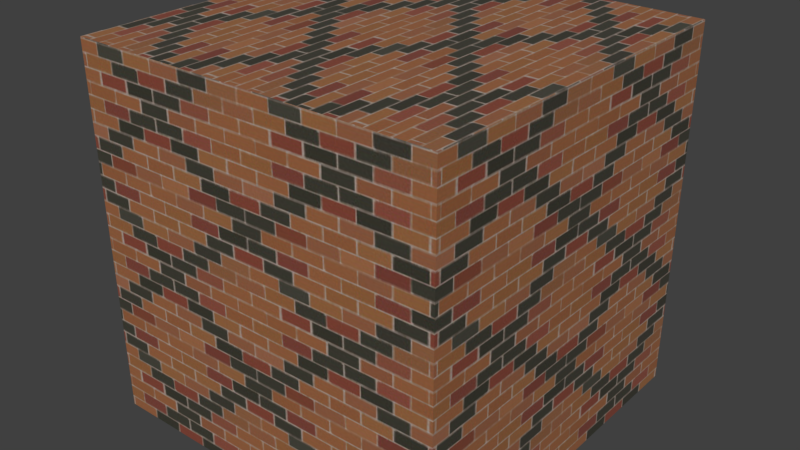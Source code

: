 # Source: Brick_Patterned_04.blend  (saved by Blender 2.82.7; exported with 4.5.12 LTS)
import bpy
from mathutils import Matrix  # noqa: F401  (used for matrix-valued properties, if any)

bpy.ops.wm.read_factory_settings(use_empty=True)
scene = bpy.context.scene
scene.name = 'Scene'

# ---- collections
col_collection_1 = bpy.data.collections.new('Collection 1'); scene.collection.children.link(col_collection_1)

# ---- images (referenced by path relative to the original .blend; pixels are not part of the script)
import os
ASSET_DIR = os.environ.get("B2B_ASSET_DIR", "")  # directory of the original .blend (textures are referenced by path, not embedded)
HERE = os.path.dirname(os.path.abspath(__file__))  # packed textures are extracted next to this script under _unpacked/

def load_image(name, relpath, width, height, colorspace="sRGB"):
    """Load a texture the original file referenced (path relative to the .blend, or extracted next to this script)."""
    p = next((c for c in (os.path.join(HERE, relpath), os.path.join(ASSET_DIR, relpath)) if relpath and os.path.exists(c)), "")
    if p:
        img = bpy.data.images.load(p, check_existing=True)
        img.name = name
    else:  # same state as the original file: an image datablock whose file is absent (Cycles renders it pink)
        img = bpy.data.images.new(name, width, height)
        img.source = "FILE"
        img.filepath = "//" + (relpath or name)
    img.colorspace_settings.name = colorspace
    return img
img_chocofur_brick_patterned_04_diff_jpg = load_image('Chocofur_brick_patterned_04_diff.jpg', '_unpacked/Chocofur_brick_patterned_04_diff.62a60ab2.jpg', 512, 512, 'sRGB')
img_chocofur_brick_patterned_04_disp_jpg = load_image('Chocofur_brick_patterned_04_disp.jpg', '_unpacked/Chocofur_brick_patterned_04_disp.8cfdf0c6.jpg', 512, 512, 'sRGB')

# ---- materials (node trees are filled in below, after node groups)
mat_brick_patterned_04 = bpy.data.materials.new('Brick Patterned 04')
mat_brick_patterned_04.displacement_method = 'DISPLACEMENT'
mat_brick_patterned_04.alpha_threshold = 0.0
mat_brick_patterned_04.roughness = 0.5

# ---- node groups
ng_chocofur_glossy_shader_003 = bpy.data.node_groups.new('Chocofur_Glossy_Shader.003', 'ShaderNodeTree')
_s = ng_chocofur_glossy_shader_003.interface.new_socket(name='Shader', in_out='OUTPUT', socket_type='NodeSocketShader')
_s = ng_chocofur_glossy_shader_003.interface.new_socket(name='Color: Diffuse', in_out='INPUT', socket_type='NodeSocketColor')
_s.default_value = (0.0331, 0.0331, 0.0331, 1.0)
_s = ng_chocofur_glossy_shader_003.interface.new_socket(name='Color: Reflection', in_out='INPUT', socket_type='NodeSocketColor')
_s.default_value = (0.7874, 0.7874, 0.7874, 1.0)
_s = ng_chocofur_glossy_shader_003.interface.new_socket(name='Reflection_Strength', in_out='INPUT', socket_type='NodeSocketFloat')
_s.subtype = 'FACTOR'
_s.default_value = 1.0
_s.min_value = 0.0
_s.max_value = 10.0
_s = ng_chocofur_glossy_shader_003.interface.new_socket(name='Reflection_Glossiness', in_out='INPUT', socket_type='NodeSocketFloat')
_s.subtype = 'FACTOR'
_s.default_value = 0.1
_s.min_value = 0.0
_s.max_value = 1.0
_s = ng_chocofur_glossy_shader_003.interface.new_socket(name='Glossy_90_Strength', in_out='INPUT', socket_type='NodeSocketFloat')
_s.subtype = 'FACTOR'
_s.default_value = 0.5
_s.min_value = 0.0
_s.max_value = 10.0
_N = ng_chocofur_glossy_shader_003.nodes; _L = ng_chocofur_glossy_shader_003.links
n0 = _N.new('ShaderNodeLayerWeight'); n0.name = 'Layer Weight.001'; n0.location = (-1355, 575)
n1 = _N.new('ShaderNodeRGBCurve'); n1.name = 'RGB Curves.001'; n1.location = (-761, 971)
n1.width = 239
_c = n1.mapping.curves[3]
while len(_c.points) > 2: _c.points.remove(_c.points[-1])
_c.points[0].location = (0.0, 0.01875); _c.points[0].handle_type = 'AUTO'
_c.points[1].location = (0.8, 0.25); _c.points[1].handle_type = 'AUTO'
_p = _c.points.new(1.0, 1.0); _p.handle_type = 'AUTO'
n1.mapping.update()
n2 = _N.new('ShaderNodeRGBCurve'); n2.name = 'RGB Curves'; n2.location = (-756, 612)
n2.width = 239
_c = n2.mapping.curves[3]
while len(_c.points) > 2: _c.points.remove(_c.points[-1])
_c.points[0].location = (0.0, 0.0); _c.points[0].handle_type = 'AUTO'
_c.points[1].location = (0.25, 0.0); _c.points[1].handle_type = 'AUTO'
_p = _c.points.new(0.5, 0.0); _p.handle_type = 'AUTO'
_p = _c.points.new(0.75, 0.0); _p.handle_type = 'AUTO'
_p = _c.points.new(0.94178, 0.1625); _p.handle_type = 'AUTO'
_p = _c.points.new(1.0, 1.0); _p.handle_type = 'AUTO'
n2.mapping.update()
n3 = _N.new('ShaderNodeMixShader'); n3.name = 'Mix Shader'; n3.location = (483, -32)
n4 = _N.new('ShaderNodeBsdfDiffuse'); n4.name = 'Diffuse BSDF.001'; n4.location = (108, 16)
n5 = _N.new('ShaderNodeMixShader'); n5.name = 'Mix Shader.001'; n5.location = (100, -124)
n6 = _N.new('NodeGroupOutput'); n6.name = 'Group Output'; n6.location = (864, -49)
n7 = _N.new('NodeGroupInput'); n7.name = 'Group Input'; n7.location = (-1371, -327)
n8 = _N.new('ShaderNodeMath'); n8.name = 'Math.003'; n8.location = (-612, -291)
n8.operation = 'MULTIPLY'
n8.inputs[1].default_value = 2.0
n8.inputs[2].default_value = 0.0
n9 = _N.new('ShaderNodeMixShader'); n9.name = 'Mix Shader.002'; n9.location = (-169, -128)
n10 = _N.new('ShaderNodeBsdfAnisotropic'); n10.name = 'Glossy BSDF.002'; n10.location = (-381, -118)
n10.distribution = 'GGX'
n11 = _N.new('ShaderNodeBsdfAnisotropic'); n11.name = 'Glossy BSDF.003'; n11.location = (-387, -300)
n11.distribution = 'GGX'
n12 = _N.new('ShaderNodeBsdfAnisotropic'); n12.name = 'Glossy BSDF.001'; n12.location = (-382, -479)
n12.distribution = 'GGX'
n12.inputs[0].default_value = (0.89, 0.89, 0.89, 1.0)
n13 = _N.new('ShaderNodeMath'); n13.name = 'Math.001'; n13.location = (-608, -477)
n13.operation = 'MULTIPLY'
n13.inputs[1].default_value = 0.01
n13.inputs[2].default_value = 0.0
n14 = _N.new('ShaderNodeMath'); n14.name = 'Math.004'; n14.location = (-858, -123)
n14.operation = 'MULTIPLY'
n14.inputs[2].default_value = 0.0
n15 = _N.new('ShaderNodeMath'); n15.name = 'Math.002'; n15.location = (-246, 440)
n15.operation = 'MULTIPLY'
n15.inputs[2].default_value = 0.0
n16 = _N.new('ShaderNodeMath'); n16.name = 'Math'; n16.location = (-116, 738)
n16.operation = 'MULTIPLY'
n16.inputs[2].default_value = 0.0
n17 = _N.new('ShaderNodeMath'); n17.name = 'Math.005'; n17.location = (-499, 133)
n17.operation = 'MULTIPLY'
n17.inputs[1].default_value = 2.0
n17.inputs[2].default_value = 0.0
n18 = _N.new('ShaderNodeMath'); n18.name = 'Math.006'; n18.location = (-620, -120)
n18.operation = 'POWER'
n19 = _N.new('ShaderNodeMath'); n19.name = 'Math.007'; n19.location = (-499, -295)
n19.operation = 'POWER'
n20 = _N.new('ShaderNodeMath'); n20.name = 'Math.008'; n20.location = (-495, -478)
n20.operation = 'POWER'
_L.new(n12.outputs[0], n5.inputs[2])
_L.new(n10.outputs[0], n9.inputs[1])
_L.new(n4.outputs[0], n3.inputs[1])
_L.new(n5.outputs[0], n3.inputs[2])
_L.new(n3.outputs[0], n6.inputs[0])
_L.new(n0.outputs[1], n1.inputs[1])
_L.new(n0.outputs[1], n2.inputs[1])
_L.new(n1.outputs[0], n16.inputs[0])
_L.new(n2.outputs[0], n15.inputs[0])
_L.new(n7.outputs[0], n4.inputs[0])
_L.new(n7.outputs[1], n10.inputs[0])
_L.new(n16.outputs[0], n3.inputs[0])
_L.new(n7.outputs[3], n13.inputs[0])
_L.new(n15.outputs[0], n5.inputs[0])
_L.new(n7.outputs[1], n11.inputs[0])
_L.new(n9.outputs[0], n5.inputs[1])
_L.new(n11.outputs[0], n9.inputs[2])
_L.new(n7.outputs[3], n14.inputs[0])
_L.new(n14.outputs[0], n8.inputs[0])
_L.new(n17.outputs[0], n15.inputs[1])
_L.new(n7.outputs[2], n16.inputs[1])
_L.new(n7.outputs[4], n17.inputs[0])
_L.new(n14.outputs[0], n18.inputs[0])
_L.new(n18.outputs[0], n10.inputs[1])
_L.new(n8.outputs[0], n19.inputs[0])
_L.new(n19.outputs[0], n11.inputs[1])
_L.new(n13.outputs[0], n20.inputs[0])
_L.new(n20.outputs[0], n12.inputs[1])
n6.is_active_output = True
ng_chocofur_color_correct_003 = bpy.data.node_groups.new('Chocofur_Color_Correct.003', 'ShaderNodeTree')
_s = ng_chocofur_color_correct_003.interface.new_socket(name='Diff_Color', in_out='OUTPUT', socket_type='NodeSocketColor')
_s.default_value = (0.0, 0.0, 0.0, 0.0)
_s = ng_chocofur_color_correct_003.interface.new_socket(name='Refl_Strength', in_out='OUTPUT', socket_type='NodeSocketFloat')
_s.min_value = 0.0
_s.max_value = 0.0
_s = ng_chocofur_color_correct_003.interface.new_socket(name='Glossy_Level', in_out='OUTPUT', socket_type='NodeSocketFloat')
_s = ng_chocofur_color_correct_003.interface.new_socket(name='Displacement', in_out='OUTPUT', socket_type='NodeSocketFloat')
_s.min_value = 0.0
_s.max_value = 0.0
_s = ng_chocofur_color_correct_003.interface.new_socket(name='Diff_Input', in_out='INPUT', socket_type='NodeSocketColor')
_s = ng_chocofur_color_correct_003.interface.new_socket(name='Diff_Hue', in_out='INPUT', socket_type='NodeSocketFloat')
_s.subtype = 'FACTOR'
_s.default_value = 0.5
_s.min_value = 0.0
_s.max_value = 1.0
_s = ng_chocofur_color_correct_003.interface.new_socket(name='Diff_Contrast', in_out='INPUT', socket_type='NodeSocketFloat')
_s.subtype = 'FACTOR'
_s.min_value = -5.0
_s.max_value = 5.0
_s = ng_chocofur_color_correct_003.interface.new_socket(name='Diff_Saturation', in_out='INPUT', socket_type='NodeSocketFloat')
_s.subtype = 'FACTOR'
_s.default_value = 1.0
_s.min_value = 0.0
_s.max_value = 5.0
_s = ng_chocofur_color_correct_003.interface.new_socket(name='Diff_Brightness', in_out='INPUT', socket_type='NodeSocketFloat')
_s.subtype = 'FACTOR'
_s.default_value = 1.0
_s.min_value = 0.0
_s.max_value = 5.0
_s = ng_chocofur_color_correct_003.interface.new_socket(name='Refl_Input', in_out='INPUT', socket_type='NodeSocketColor')
_s = ng_chocofur_color_correct_003.interface.new_socket(name='Refl_Strength', in_out='INPUT', socket_type='NodeSocketFloat')
_s.subtype = 'FACTOR'
_s.default_value = 1.0
_s.min_value = 0.0
_s.max_value = 10.0
_s = ng_chocofur_color_correct_003.interface.new_socket(name='Refl_Look', in_out='INPUT', socket_type='NodeSocketFloat')
_s.subtype = 'FACTOR'
_s.min_value = -1.0
_s.max_value = 1.0
_s = ng_chocofur_color_correct_003.interface.new_socket(name='Refl_Contrast', in_out='INPUT', socket_type='NodeSocketFloat')
_s.subtype = 'FACTOR'
_s.min_value = -5.0
_s.max_value = 5.0
_s = ng_chocofur_color_correct_003.interface.new_socket(name='Glossy_Input', in_out='INPUT', socket_type='NodeSocketColor')
_s = ng_chocofur_color_correct_003.interface.new_socket(name='Glossy_Strength', in_out='INPUT', socket_type='NodeSocketFloat')
_s.subtype = 'FACTOR'
_s.default_value = 1.0
_s.min_value = 0.0
_s.max_value = 10.0
_s = ng_chocofur_color_correct_003.interface.new_socket(name='Glossy_Look', in_out='INPUT', socket_type='NodeSocketFloat')
_s.subtype = 'FACTOR'
_s.min_value = -1.0
_s.max_value = 1.0
_s = ng_chocofur_color_correct_003.interface.new_socket(name='Glossy_Contrast', in_out='INPUT', socket_type='NodeSocketFloat')
_s.subtype = 'FACTOR'
_s.min_value = -5.0
_s.max_value = 5.0
_s = ng_chocofur_color_correct_003.interface.new_socket(name='Bump_Input', in_out='INPUT', socket_type='NodeSocketColor')
_s = ng_chocofur_color_correct_003.interface.new_socket(name='Bump_Strength', in_out='INPUT', socket_type='NodeSocketFloat')
_s.subtype = 'FACTOR'
_s.default_value = 1.0
_s.min_value = 0.0
_s.max_value = 10.0
_s = ng_chocofur_color_correct_003.interface.new_socket(name='Bump_Look', in_out='INPUT', socket_type='NodeSocketFloat')
_s.subtype = 'FACTOR'
_s.min_value = -1.0
_s.max_value = 1.0
_s = ng_chocofur_color_correct_003.interface.new_socket(name='Bump_Contrast', in_out='INPUT', socket_type='NodeSocketFloat')
_s.subtype = 'FACTOR'
_s.min_value = -5.0
_s.max_value = 5.0
_N = ng_chocofur_color_correct_003.nodes; _L = ng_chocofur_color_correct_003.links
n0 = _N.new('NodeGroupOutput'); n0.name = 'Group Output'; n0.location = (900, 100)
n1 = _N.new('ShaderNodeMath'); n1.name = 'Math.001'; n1.location = (400, -600)
n1.operation = 'MULTIPLY'
n1.inputs[2].default_value = 0.0
n2 = _N.new('ShaderNodeRGBCurve'); n2.name = 'RGB Curves'; n2.location = (-100, 600)
_c = n2.mapping.curves[3]
while len(_c.points) > 2: _c.points.remove(_c.points[-1])
_c.points[0].location = (0.0, 0.0); _c.points[0].handle_type = 'AUTO'
_c.points[1].location = (0.75, 0.25); _c.points[1].handle_type = 'AUTO'
_p = _c.points.new(1.0, 1.0); _p.handle_type = 'AUTO'
n2.mapping.update()
n3 = _N.new('ShaderNodeMix'); n3.name = 'Mix.001'; n3.location = (-500, 100)
n3.data_type = 'RGBA'
n4 = _N.new('ShaderNodeMath'); n4.name = 'Math.005'; n4.location = (-900, 400)
n4.operation = 'TANGENT'
n4.inputs[2].default_value = 0.0
n5 = _N.new('ShaderNodeMath'); n5.name = 'Math.004'; n5.location = (-1100, 400)
n5.operation = 'MAXIMUM'
n5.inputs[1].default_value = 0.0
n5.inputs[2].default_value = 0.0
n6 = _N.new('ShaderNodeMath'); n6.name = 'Math.003'; n6.location = (-1100, 600)
n6.operation = 'MINIMUM'
n6.inputs[1].default_value = 0.0
n6.inputs[2].default_value = 0.0
n7 = _N.new('ShaderNodeMix'); n7.name = 'Mix'; n7.location = (-1100, 800)
n7.data_type = 'RGBA'
n8 = _N.new('ShaderNodeSeparateColor'); n8.name = 'Separate RGB'; n8.location = (-1400, 600)
n9 = _N.new('ShaderNodeMath'); n9.name = 'Math.009'; n9.location = (-900, -400)
n9.operation = 'TANGENT'
n9.inputs[2].default_value = 0.0
n10 = _N.new('ShaderNodeMath'); n10.name = 'Math.008'; n10.location = (-1100, -400)
n10.operation = 'MAXIMUM'
n10.inputs[1].default_value = 0.0
n10.inputs[2].default_value = 0.0
n11 = _N.new('ShaderNodeMath'); n11.name = 'Math.007'; n11.location = (-1100, -200)
n11.operation = 'MINIMUM'
n11.inputs[1].default_value = 0.0
n11.inputs[2].default_value = 0.0
n12 = _N.new('ShaderNodeMix'); n12.name = 'Mix.002'; n12.location = (-1100, 0)
n12.data_type = 'RGBA'
n13 = _N.new('ShaderNodeSeparateColor'); n13.name = 'Separate RGB.001'; n13.location = (-1400, -200)
n14 = _N.new('ShaderNodeMath'); n14.name = 'Math.012'; n14.location = (-1100, -1200)
n14.operation = 'MAXIMUM'
n14.inputs[1].default_value = 0.0
n14.inputs[2].default_value = 0.0
n15 = _N.new('ShaderNodeMath'); n15.name = 'Math.011'; n15.location = (-1100, -1000)
n15.operation = 'MINIMUM'
n15.inputs[1].default_value = 0.0
n15.inputs[2].default_value = 0.0
n16 = _N.new('ShaderNodeMath'); n16.name = 'Math.013'; n16.location = (-900, -1200)
n16.operation = 'TANGENT'
n16.inputs[2].default_value = 0.0
n17 = _N.new('ShaderNodeMix'); n17.name = 'Mix.004'; n17.location = (-1100, -800)
n17.data_type = 'RGBA'
n18 = _N.new('ShaderNodeMath'); n18.name = 'Math.014'; n18.location = (-1400, -1200)
n18.operation = 'MULTIPLY'
n18.inputs[1].default_value = 2.0
n18.inputs[2].default_value = 0.0
n19 = _N.new('ShaderNodeSeparateColor'); n19.name = 'Separate RGB.002'; n19.location = (-1400, -1000)
n20 = _N.new('ShaderNodeMix'); n20.name = 'Mix.005'; n20.location = (-500, -700)
n20.data_type = 'RGBA'
n21 = _N.new('ShaderNodeMix'); n21.name = 'Mix.003'; n21.location = (-500, -300)
n21.data_type = 'RGBA'
n22 = _N.new('ShaderNodeHueSaturation'); n22.name = 'Hue Saturation Value'; n22.location = (400, 600)
n23 = _N.new('ShaderNodeMath'); n23.name = 'Math.002'; n23.location = (-1400, 400)
n23.operation = 'MULTIPLY'
n23.inputs[1].default_value = 2.0
n23.inputs[2].default_value = 0.0
n24 = _N.new('ShaderNodeMath'); n24.name = 'Math'; n24.location = (400, 200)
n24.operation = 'MULTIPLY'
n24.inputs[2].default_value = 0.0
n25 = _N.new('ShaderNodeRGBCurve'); n25.name = 'RGB Curves.001'; n25.location = (-100, 200)
_c = n25.mapping.curves[3]
while len(_c.points) > 2: _c.points.remove(_c.points[-1])
_c.points[0].location = (0.0, 0.0); _c.points[0].handle_type = 'AUTO'
_c.points[1].location = (0.25, 0.25); _c.points[1].handle_type = 'AUTO'
_p = _c.points.new(0.5, 0.75); _p.handle_type = 'AUTO'
_p = _c.points.new(1.0, 1.0); _p.handle_type = 'AUTO'
n25.mapping.update()
n26 = _N.new('ShaderNodeMath'); n26.name = 'Math.006'; n26.location = (-1400, -400)
n26.operation = 'MULTIPLY'
n26.inputs[1].default_value = 2.0
n26.inputs[2].default_value = 0.0
n27 = _N.new('ShaderNodeMath'); n27.name = 'Math.010'; n27.location = (400, -200)
n27.operation = 'MULTIPLY'
n27.inputs[2].default_value = 0.0
n28 = _N.new('ShaderNodeRGBCurve'); n28.name = 'RGB Curves.003'; n28.location = (-100, -200)
_c = n28.mapping.curves[3]
while len(_c.points) > 2: _c.points.remove(_c.points[-1])
_c.points[0].location = (0.0, 0.0); _c.points[0].handle_type = 'AUTO'
_c.points[1].location = (0.25, 0.25); _c.points[1].handle_type = 'AUTO'
_p = _c.points.new(0.5, 0.75); _p.handle_type = 'AUTO'
_p = _c.points.new(1.0, 1.0); _p.handle_type = 'AUTO'
n28.mapping.update()
n29 = _N.new('NodeGroupInput'); n29.name = 'Group Input'; n29.location = (-2200, -200)
n30 = _N.new('ShaderNodeMath'); n30.name = 'Math.015'; n30.location = (200, -600)
n30.operation = 'MULTIPLY'
n30.inputs[1].default_value = 0.001
n30.inputs[2].default_value = 0.0
n31 = _N.new('ShaderNodeRGBCurve'); n31.name = 'RGB Curves.004'; n31.location = (-100, -600)
_c = n31.mapping.curves[3]
while len(_c.points) > 2: _c.points.remove(_c.points[-1])
_c.points[0].location = (0.0, 0.0); _c.points[0].handle_type = 'AUTO'
_c.points[1].location = (0.25, 0.25); _c.points[1].handle_type = 'AUTO'
_p = _c.points.new(0.5, 0.75); _p.handle_type = 'AUTO'
_p = _c.points.new(1.0, 1.0); _p.handle_type = 'AUTO'
n31.mapping.update()
_L.new(n29.outputs[0], n2.inputs[1])
_L.new(n22.outputs[0], n0.inputs[0])
_L.new(n1.outputs[0], n0.inputs[3])
_L.new(n2.outputs[0], n22.inputs[4])
_L.new(n25.outputs[0], n24.inputs[0])
_L.new(n24.outputs[0], n0.inputs[1])
_L.new(n7.outputs[2], n3.inputs[6])
_L.new(n6.outputs[0], n4.inputs[0])
_L.new(n4.outputs[0], n3.inputs[0])
_L.new(n5.outputs[0], n4.inputs[1])
_L.new(n23.outputs[0], n7.inputs[0])
_L.new(n23.outputs[0], n6.inputs[0])
_L.new(n23.outputs[0], n5.inputs[0])
_L.new(n8.outputs[0], n7.inputs[6])
_L.new(n8.outputs[1], n7.inputs[7])
_L.new(n8.outputs[2], n3.inputs[7])
_L.new(n3.outputs[2], n25.inputs[1])
_L.new(n29.outputs[5], n8.inputs[0])
_L.new(n29.outputs[9], n13.inputs[0])
_L.new(n12.outputs[2], n21.inputs[6])
_L.new(n11.outputs[0], n9.inputs[0])
_L.new(n9.outputs[0], n21.inputs[0])
_L.new(n10.outputs[0], n9.inputs[1])
_L.new(n26.outputs[0], n12.inputs[0])
_L.new(n13.outputs[0], n12.inputs[6])
_L.new(n13.outputs[1], n12.inputs[7])
_L.new(n13.outputs[2], n21.inputs[7])
_L.new(n26.outputs[0], n11.inputs[0])
_L.new(n26.outputs[0], n10.inputs[0])
_L.new(n28.outputs[0], n27.inputs[0])
_L.new(n27.outputs[0], n0.inputs[2])
_L.new(n31.outputs[0], n1.inputs[0])
_L.new(n17.outputs[2], n20.inputs[6])
_L.new(n15.outputs[0], n16.inputs[0])
_L.new(n16.outputs[0], n20.inputs[0])
_L.new(n14.outputs[0], n16.inputs[1])
_L.new(n18.outputs[0], n17.inputs[0])
_L.new(n19.outputs[0], n17.inputs[6])
_L.new(n19.outputs[1], n17.inputs[7])
_L.new(n19.outputs[2], n20.inputs[7])
_L.new(n18.outputs[0], n15.inputs[0])
_L.new(n18.outputs[0], n14.inputs[0])
_L.new(n20.outputs[2], n31.inputs[1])
_L.new(n29.outputs[13], n19.inputs[0])
_L.new(n30.outputs[0], n1.inputs[1])
_L.new(n21.outputs[2], n28.inputs[1])
_L.new(n29.outputs[1], n22.inputs[0])
_L.new(n29.outputs[3], n22.inputs[1])
_L.new(n29.outputs[4], n22.inputs[2])
_L.new(n29.outputs[2], n2.inputs[0])
_L.new(n29.outputs[7], n23.inputs[0])
_L.new(n29.outputs[6], n24.inputs[1])
_L.new(n29.outputs[8], n25.inputs[0])
_L.new(n29.outputs[11], n26.inputs[0])
_L.new(n29.outputs[10], n27.inputs[1])
_L.new(n29.outputs[12], n28.inputs[0])
_L.new(n29.outputs[15], n18.inputs[0])
_L.new(n29.outputs[14], n30.inputs[0])
_L.new(n29.outputs[16], n31.inputs[0])
n0.is_active_output = True

# ---- material node trees
mat_brick_patterned_04.use_nodes = True; mat_brick_patterned_04.node_tree.nodes.clear()
_N = mat_brick_patterned_04.node_tree.nodes; _L = mat_brick_patterned_04.node_tree.links
n0 = _N.new('ShaderNodeMath'); n0.name = 'Math'; n0.location = (-122, -110)
n0.operation = 'MULTIPLY'
n0.inputs[1].default_value = 0.2
n0.inputs[2].default_value = 0.0
n1 = _N.new('ShaderNodeOutputMaterial'); n1.name = 'Material Output'; n1.location = (181, 158)
n2 = _N.new('ShaderNodeGroup'); n2.name = 'Group'; n2.location = (-440, 240)
n2.node_tree = ng_chocofur_glossy_shader_003
n2.inputs[1].default_value = (0.7874, 0.7874, 0.7874, 1.0)
n2.inputs[2].default_value = 0.75
n2.inputs[3].default_value = 0.25
n2.inputs[4].default_value = 0.5
n3 = _N.new('ShaderNodeTexImage'); n3.name = 'Image Texture'; n3.location = (-860, 240)
n3.width = 140
n3.image = img_chocofur_brick_patterned_04_diff_jpg
n3.projection = 'BOX'
n4 = _N.new('ShaderNodeGroup'); n4.name = 'Group.001'; n4.location = (-652, 238)
n4.node_tree = ng_chocofur_color_correct_003
n4.inputs[1].default_value = 0.49
n4.inputs[2].default_value = 0.0
n4.inputs[3].default_value = 0.925
n4.inputs[4].default_value = 0.8
n4.inputs[5].default_value = (0.0, 0.0, 0.0, 1.0)
n4.inputs[6].default_value = 1.0
n4.inputs[7].default_value = 0.0
n4.inputs[8].default_value = 0.0
n4.inputs[9].default_value = (0.0, 0.0, 0.0, 1.0)
n4.inputs[10].default_value = 1.0
n4.inputs[11].default_value = 0.0
n4.inputs[12].default_value = 0.0
n4.inputs[13].default_value = (0.0, 0.0, 0.0, 1.0)
n4.inputs[14].default_value = 1.0
n4.inputs[15].default_value = 0.0
n4.inputs[16].default_value = 0.0
n5 = _N.new('ShaderNodeTexImage'); n5.name = 'Image Texture.001'; n5.location = (-860, -80)
n5.width = 140
n5.image = img_chocofur_brick_patterned_04_disp_jpg
n5.projection = 'BOX'
n6 = _N.new('ShaderNodeTexCoord'); n6.name = 'Texture Coordinate'; n6.location = (-1180, 240)
n7 = _N.new('ShaderNodeDisplacement'); n7.name = 'Displacement'; n7.location = (30, 24)
n7.inputs[1].default_value = 0.0
n7.inputs[2].default_value = 0.1
_L.new(n2.outputs[0], n1.inputs[0])
_L.new(n5.outputs[0], n0.inputs[0])
_L.new(n4.outputs[0], n2.inputs[0])
_L.new(n3.outputs[0], n4.inputs[0])
_L.new(n6.outputs[3], n3.inputs[0])
_L.new(n6.outputs[3], n5.inputs[0])
_L.new(n0.outputs[0], n7.inputs[0])
_L.new(n7.outputs[0], n1.inputs[2])
n1.is_active_output = True

# ---- world
world_world = bpy.data.worlds.new('World'); scene.world = world_world
world_world.color = (0.05088, 0.05088, 0.05088)
world_world.use_sun_shadow = False
world_world.sun_shadow_jitter_overblur = 0.0
world_world.cycles.sampling_method = 'MANUAL'

# ---- meshes
me_cube_006 = bpy.data.meshes.new('Cube.006')
me_cube_006.from_pydata([(-0.3048, -0.3048, -0.3048), (-0.3048, -0.3048, 0.3048), (-0.3048, 0.3048, -0.3048), (-0.3048, 0.3048, 0.3048), (0.3048, -0.3048, -0.3048), (0.3048, -0.3048, 0.3048), (0.3048, 0.3048, -0.3048), (0.3048, 0.3048, 0.3048)], [], [(0, 1, 3, 2), (2, 3, 7, 6), (6, 7, 5, 4), (4, 5, 1, 0), (2, 6, 4, 0), (7, 3, 1, 5)])
me_cube_006.materials.append(mat_brick_patterned_04)
me_cube_006.use_remesh_preserve_volume = False
me_cube_006.use_remesh_preserve_attributes = False
me_cube_006.use_mirror_vertex_groups = False
me_cube_006.update()

# ---- objects
ob_cube_006 = bpy.data.objects.new('Cube.006', me_cube_006)

# ---- transforms, parenting, visibility, modifiers, constraints
ob_cube_006.location = (2.743, 0.0, 0.0)
ob_cube_006.lineart.crease_threshold = 0.0

# ---- collection membership
col_collection_1.objects.link(ob_cube_006)

# ---- scene / render settings (as saved in the file)
scene.frame_start = 1; scene.frame_end = 250; scene.frame_set(1)
scene.render.engine = 'CYCLES'
scene.render.resolution_percentage = 50
scene.render.dither_intensity = 0.0
scene.cycles.use_denoising = False
scene.cycles.samples = 128
scene.cycles.sampling_pattern = 'TABULATED_SOBOL'
scene.cycles.light_sampling_threshold = 0.0
scene.cycles.use_adaptive_sampling = False
scene.cycles.use_light_tree = False
scene.cycles.caustics_reflective = False
scene.cycles.caustics_refractive = False
scene.cycles.blur_glossy = 0.0
scene.cycles.max_bounces = 6
scene.cycles.sample_clamp_direct = 1.0
scene.cycles.sample_clamp_indirect = 1.0
scene.view_settings.view_transform = 'Standard'
bpy.context.view_layer.update()

# ---- added for rendering (the .blend has no active camera and no usable light): camera, sun
cam_auto = bpy.data.cameras.new('AutoCamera')
cam_auto.lens = 50.0
cam_auto.sensor_width = 36.0
cam_auto.clip_end = 1000.0
ob_auto_camera = bpy.data.objects.new('AutoCamera', cam_auto)
scene.collection.objects.link(ob_auto_camera)
ob_auto_camera.location = (3.72011, -1.17229, 0.781525)
ob_auto_camera.rotation_euler = (1.09748, -7.21219e-08, 0.694738)
scene.camera = ob_auto_camera
light_auto_sun = bpy.data.lights.new('AutoSun', 'SUN')
light_auto_sun.energy = 3.0
light_auto_sun.angle = 0.0523599
ob_auto_sun = bpy.data.objects.new('AutoSun', light_auto_sun)
scene.collection.objects.link(ob_auto_sun)
ob_auto_sun.rotation_euler = (0.872665, 0.174533, 0.523599)
bpy.context.view_layer.update()
